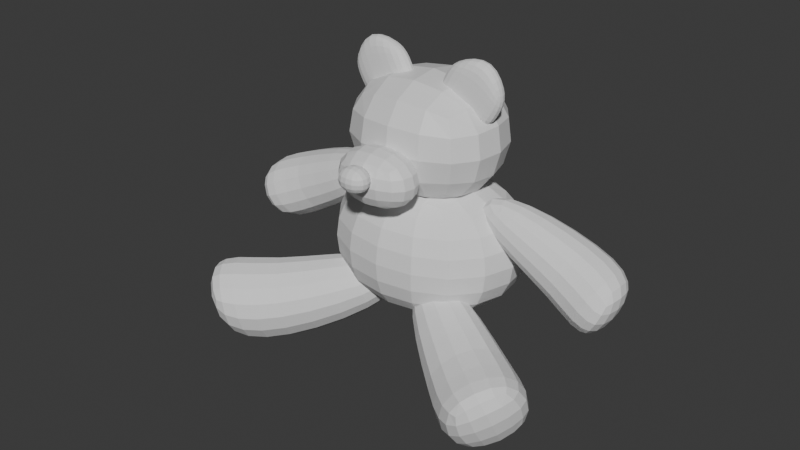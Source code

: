# Source: plushie.blend  (saved by Blender 4.2.66; exported with 4.5.12 LTS)
import bpy
from mathutils import Matrix  # noqa: F401  (used for matrix-valued properties, if any)

bpy.ops.wm.read_factory_settings(use_empty=True)
scene = bpy.context.scene
scene.name = 'Scene'

# ---- collections
col_collection = bpy.data.collections.new('Collection'); scene.collection.children.link(col_collection)

# ---- materials (node trees are filled in below, after node groups)
mat_material = bpy.data.materials.new('Material')
mat_material.alpha_threshold = 0.0
mat_material.use_transparent_shadow = False
mat_material.roughness = 0.5
mat_material.line_color = (0.0, 0.0, 0.0, 1.0)

# ---- material node trees
mat_material.use_nodes = True; mat_material.node_tree.nodes.clear()
_N = mat_material.node_tree.nodes; _L = mat_material.node_tree.links
n0 = _N.new('ShaderNodeOutputMaterial'); n0.name = 'Material Output'; n0.location = (300, 300)
n1 = _N.new('ShaderNodeBsdfPrincipled'); n1.name = 'Principled BSDF'; n1.location = (10, 300)
n1.inputs[3].default_value = 1.45
_L.new(n1.outputs[0], n0.inputs[0])
n0.is_active_output = True

# ---- world
world_world = bpy.data.worlds.new('World'); scene.world = world_world
world_world.use_nodes = True; world_world.node_tree.nodes.clear()
_N = world_world.node_tree.nodes; _L = world_world.node_tree.links
n0 = _N.new('ShaderNodeOutputWorld'); n0.name = 'World Output'; n0.location = (300, 300)
n1 = _N.new('ShaderNodeBackground'); n1.name = 'Background'; n1.location = (10, 300)
n1.inputs[0].default_value = (0.05088, 0.05088, 0.05088, 1.0)
_L.new(n1.outputs[0], n0.inputs[0])
n0.is_active_output = True
world_world.color = (0.05088, 0.05088, 0.05088)
world_world.sun_shadow_jitter_overblur = 0.0

# ---- meshes
me_cube = bpy.data.meshes.new('Cube')
me_cube.from_pydata([(1.423, 1.431, 1.176), (1.171, 1.182, -0.9294), (1.88, -1.202, 1.256), (1.547, -0.9843, -0.9934), (-1.423, 1.431, 1.176), (-1.171, 1.182, -0.9294), (-1.88, -1.202, 1.256), (-1.547, -0.9843, -0.9934)], [], [(0, 4, 6, 2), (3, 2, 6, 7), (7, 6, 4, 5), (5, 1, 3, 7), (1, 0, 2, 3), (5, 4, 0, 1)])
_uv = me_cube.uv_layers.new(name='UVMap')
_uv.uv.foreach_set('vector', [0.625, 0.5, 0.875, 0.5, 0.875, 0.75, 0.625, 0.75, 0.375, 0.75, 0.625, 0.75, 0.625, 1.0, 0.375, 1.0, 0.375, 0.0, 0.625, 0.0, 0.625, 0.25, 0.375, 0.25, 0.125, 0.5, 0.375, 0.5, 0.375, 0.75, 0.125, 0.75, 0.375, 0.5, 0.625, 0.5, 0.625, 0.75, 0.375, 0.75, 0.375, 0.25, 0.625, 0.25, 0.625, 0.5, 0.375, 0.5])
me_cube.materials.append(mat_material)
me_cube.use_mirror_vertex_groups = False
me_cube.update()
me_cube_001 = bpy.data.meshes.new('Cube.001')
me_cube_001.from_pydata([(1.171, 0.9121, 0.9708), (1.171, 0.9121, -0.9262), (1.447, -0.9849, 0.9708), (1.447, -0.9849, -0.9262), (-1.171, 0.9121, 0.9708), (-1.171, 0.9121, -0.9262), (-1.447, -0.9849, 0.9708), (-1.447, -0.9849, -0.9262)], [], [(0, 4, 6, 2), (3, 2, 6, 7), (7, 6, 4, 5), (5, 1, 3, 7), (1, 0, 2, 3), (5, 4, 0, 1)])
_uv = me_cube_001.uv_layers.new(name='UVMap')
_uv.uv.foreach_set('vector', [0.625, 0.5, 0.875, 0.5, 0.875, 0.75, 0.625, 0.75, 0.375, 0.75, 0.625, 0.75, 0.625, 1.0, 0.375, 1.0, 0.375, 0.0, 0.625, 0.0, 0.625, 0.25, 0.375, 0.25, 0.125, 0.5, 0.375, 0.5, 0.375, 0.75, 0.125, 0.75, 0.375, 0.5, 0.625, 0.5, 0.625, 0.75, 0.375, 0.75, 0.375, 0.25, 0.625, 0.25, 0.625, 0.5, 0.375, 0.5])
me_cube_001.materials.append(mat_material)
me_cube_001.use_mirror_vertex_groups = False
me_cube_001.update()
me_cube_002 = bpy.data.meshes.new('Cube.002')
me_cube_002.from_pydata([(1.171, 0.794, 1.013), (1.171, 0.794, -0.8839), (1.447, -1.103, 1.013), (1.447, -1.103, -0.8839), (-1.171, 0.794, 1.013), (-1.171, 0.794, -0.8839), (-1.447, -1.103, 1.013), (-1.447, -1.103, -0.8839)], [], [(0, 4, 6, 2), (3, 2, 6, 7), (7, 6, 4, 5), (5, 1, 3, 7), (1, 0, 2, 3), (5, 4, 0, 1)])
_uv = me_cube_002.uv_layers.new(name='UVMap')
_uv.uv.foreach_set('vector', [0.625, 0.5, 0.875, 0.5, 0.875, 0.75, 0.625, 0.75, 0.375, 0.75, 0.625, 0.75, 0.625, 1.0, 0.375, 1.0, 0.375, 0.0, 0.625, 0.0, 0.625, 0.25, 0.375, 0.25, 0.125, 0.5, 0.375, 0.5, 0.375, 0.75, 0.125, 0.75, 0.375, 0.5, 0.625, 0.5, 0.625, 0.75, 0.375, 0.75, 0.375, 0.25, 0.625, 0.25, 0.625, 0.5, 0.375, 0.5])
me_cube_002.materials.append(mat_material)
me_cube_002.use_mirror_vertex_groups = False
me_cube_002.update()
me_cube_003 = bpy.data.meshes.new('Cube.003')
me_cube_003.from_pydata([(-1.099, -1.065, -1.094), (-1.047, -1.014, 1.001), (-1.099, 1.132, -1.094), (-1.266, 1.024, 1.11), (1.099, -1.065, -1.094), (1.047, -1.014, 1.001), (1.099, 1.132, -1.094), (1.266, 1.024, 1.11), (-1.595, -1.561, -0.04628), (-1.928, 1.686, -0.1556), (1.928, 1.686, -0.1556), (1.595, -1.561, -0.04628), (-0.4774, -0.547, 0.8925), (-0.4774, -0.547, 1.847), (-0.4774, 0.547, 0.8925), (-0.4774, 0.547, 1.847), (0.4774, -0.547, 0.8925), (0.4774, -0.547, 1.847), (0.4774, 0.547, 0.8925), (0.4774, 0.547, 1.847), (0.6711, -0.359, 0.5153), (0.9657, -0.359, 1.088), (0.6711, 0.3792, 0.5153), (0.9657, 0.3792, 1.088), (2.131, -0.2358, -0.4571), (2.606, -0.2358, 0.4667), (2.131, 0.9541, -0.4571), (2.606, 0.9541, 0.4667), (3.288, 0.5739, 0.2366), (2.781, 0.5739, -0.7505), (2.781, -0.6975, -0.7505), (3.288, -0.6975, 0.2366), (-0.1866, -0.744, -0.3252), (0.2913, -0.1175, -0.002811), (-0.1167, -0.3366, -1.032), (0.3612, 0.29, -0.71), (1.386, -2.274, -0.9903), (2.157, -1.264, -0.4705), (1.499, -1.617, -2.13), (2.269, -0.6071, -1.611), (3.01, -1.287, -1.376), (2.187, -2.366, -1.931), (2.066, -3.068, -0.713), (2.889, -1.989, -0.1577), (-0.6711, -0.359, 0.5153), (-0.9657, -0.359, 1.088), (-0.6711, 0.3792, 0.5153), (-0.9657, 0.3792, 1.088), (-2.131, -0.2358, -0.4571), (-2.606, -0.2358, 0.4667), (-2.131, 0.9541, -0.4571), (-2.606, 0.9541, 0.4667), (-3.288, 0.5739, 0.2366), (-2.781, 0.5739, -0.7505), (-2.781, -0.6975, -0.7505), (-3.288, -0.6975, 0.2366), (-2.889, -1.989, -0.1577), (-2.066, -3.068, -0.713), (-2.187, -2.366, -1.931), (-3.01, -1.287, -1.376), (-2.269, -0.6071, -1.611), (-1.499, -1.617, -2.13), (-2.157, -1.264, -0.4705), (-1.386, -2.274, -0.9903), (-0.3612, 0.29, -0.71), (0.1167, -0.3366, -1.032), (-0.2913, -0.1175, -0.002811), (0.1866, -0.744, -0.3252), (0.1574, -0.2022, 2.168), (0.3977, -0.2022, 2.616), (0.1574, 0.1299, 2.168), (0.3977, 0.1299, 2.616), (1.009, -0.2022, 1.783), (1.249, -0.2022, 2.23), (1.009, 0.1299, 1.783), (1.249, 0.1299, 2.23), (0.3025, -0.2022, 2.438), (0.3025, 0.1299, 2.438), (1.154, 0.1299, 2.053), (1.154, -0.2022, 2.053), (0.5833, 0.1299, 1.975), (1.039, 0.1299, 2.825), (0.5833, -0.2022, 1.975), (1.039, -0.2022, 2.825), (0.7284, -0.2022, 2.246), (0.7284, 0.1299, 2.246), (-0.1574, -0.2022, 2.168), (-0.3977, -0.2022, 2.616), (-0.1574, 0.1299, 2.168), (-0.3977, 0.1299, 2.616), (-1.009, -0.2022, 1.783), (-1.249, -0.2022, 2.23), (-1.009, 0.1299, 1.783), (-1.249, 0.1299, 2.23), (-0.3025, -0.2022, 2.438), (-0.3025, 0.1299, 2.438), (-1.154, 0.1299, 2.053), (-1.154, -0.2022, 2.053), (-0.5833, 0.1299, 1.975), (-1.039, 0.1299, 2.825), (-0.5833, -0.2022, 1.975), (-1.039, -0.2022, 2.825), (-0.7284, -0.2022, 2.246), (-0.7284, 0.1299, 2.246), (-0.3969, 0.6382, -0.9598), (-0.3969, 0.6382, -0.1659), (-0.3969, 1.548, -0.9598), (-0.3969, 1.548, -0.1659), (0.3969, 0.6382, -0.9598), (0.3969, 0.6382, -0.1659), (0.3969, 1.548, -0.9598), (0.3969, 1.548, -0.1659)], [], [(8, 1, 3, 9), (9, 3, 7, 10), (10, 7, 5, 11), (11, 5, 1, 8), (2, 6, 4, 0), (7, 3, 1, 5), (4, 11, 8, 0), (6, 10, 11, 4), (2, 9, 10, 6), (0, 8, 9, 2), (12, 13, 15, 14), (14, 15, 19, 18), (18, 19, 17, 16), (16, 17, 13, 12), (14, 18, 16, 12), (19, 15, 13, 17), (20, 21, 23, 22), (22, 23, 27, 26), (25, 24, 30, 31), (24, 25, 21, 20), (22, 26, 24, 20), (27, 23, 21, 25), (29, 28, 31, 30), (24, 26, 29, 30), (27, 25, 31, 28), (26, 27, 28, 29), (32, 33, 35, 34), (34, 35, 39, 38), (37, 36, 42, 43), (36, 37, 33, 32), (34, 38, 36, 32), (39, 35, 33, 37), (41, 40, 43, 42), (36, 38, 41, 42), (39, 37, 43, 40), (38, 39, 40, 41), (44, 45, 47, 46), (46, 47, 51, 50), (49, 48, 54, 55), (48, 49, 45, 44), (46, 50, 48, 44), (51, 47, 45, 49), (53, 52, 55, 54), (48, 50, 53, 54), (51, 49, 55, 52), (50, 51, 52, 53), (60, 62, 56, 59), (60, 64, 66, 62), (65, 64, 60, 61), (63, 61, 58, 57), (61, 60, 59, 58), (58, 59, 56, 57), (67, 66, 64, 65), (63, 62, 66, 67), (62, 63, 57, 56), (65, 61, 63, 67), (76, 69, 71, 77), (85, 81, 75, 78), (78, 75, 73, 79), (84, 83, 69, 76), (80, 74, 72, 82), (81, 71, 69, 83), (82, 84, 76, 68), (74, 78, 79, 72), (80, 85, 78, 74), (68, 76, 77, 70), (70, 77, 85, 80), (72, 79, 84, 82), (75, 81, 83, 73), (70, 80, 82, 68), (79, 73, 83, 84), (77, 71, 81, 85), (94, 87, 89, 95), (103, 99, 93, 96), (96, 93, 91, 97), (102, 101, 87, 94), (98, 92, 90, 100), (99, 89, 87, 101), (100, 102, 94, 86), (92, 96, 97, 90), (98, 103, 96, 92), (86, 94, 95, 88), (88, 95, 103, 98), (90, 97, 102, 100), (93, 99, 101, 91), (88, 98, 100, 86), (97, 91, 101, 102), (95, 89, 99, 103), (104, 105, 107, 106), (106, 107, 111, 110), (110, 111, 109, 108), (108, 109, 105, 104), (106, 110, 108, 104), (111, 107, 105, 109)])
_uv = me_cube_003.uv_layers.new(name='UVMap')
_uv.uv.foreach_set('vector', [0.5, 0.0, 0.625, 0.0, 0.625, 0.25, 0.5, 0.25, 0.5, 0.25, 0.625, 0.25, 0.625, 0.5, 0.5, 0.5, 0.5, 0.5, 0.625, 0.5, 0.625, 0.75, 0.5, 0.75, 0.5, 0.75, 0.625, 0.75, 0.625, 1.0, 0.5, 1.0, 0.125, 0.5, 0.375, 0.5, 0.375, 0.75, 0.125, 0.75, 0.625, 0.5, 0.875, 0.5, 0.875, 0.75, 0.625, 0.75, 0.375, 0.75, 0.5, 0.75, 0.5, 1.0, 0.375, 1.0, 0.375, 0.5, 0.5, 0.5, 0.5, 0.75, 0.375, 0.75, 0.375, 0.25, 0.5, 0.25, 0.5, 0.5, 0.375, 0.5, 0.375, 0.0, 0.5, 0.0, 0.5, 0.25, 0.375, 0.25, 0.375, 0.0, 0.625, 0.0, 0.625, 0.25, 0.375, 0.25, 0.375, 0.25, 0.625, 0.25, 0.625, 0.5, 0.375, 0.5, 0.375, 0.5, 0.625, 0.5, 0.625, 0.75, 0.375, 0.75, 0.375, 0.75, 0.625, 0.75, 0.625, 1.0, 0.375, 1.0, 0.125, 0.5, 0.375, 0.5, 0.375, 0.75, 0.125, 0.75, 0.625, 0.5, 0.875, 0.5, 0.875, 0.75, 0.625, 0.75, 0.375, 0.0, 0.625, 0.0, 0.625, 0.25, 0.375, 0.25, 0.375, 0.25, 0.625, 0.25, 0.625, 0.5, 0.375, 0.5, 0.625, 0.75, 0.375, 0.75, 0.375, 0.75, 0.625, 0.75, 0.375, 0.75, 0.625, 0.75, 0.625, 1.0, 0.375, 1.0, 0.125, 0.5, 0.375, 0.5, 0.375, 0.75, 0.125, 0.75, 0.625, 0.5, 0.875, 0.5, 0.875, 0.75, 0.625, 0.75, 0.375, 0.5, 0.625, 0.5, 0.625, 0.75, 0.375, 0.75, 0.375, 0.75, 0.375, 0.5, 0.375, 0.5, 0.375, 0.75, 0.625, 0.5, 0.625, 0.75, 0.625, 0.75, 0.625, 0.5, 0.375, 0.5, 0.625, 0.5, 0.625, 0.5, 0.375, 0.5, 0.375, 0.0, 0.625, 0.0, 0.625, 0.25, 0.375, 0.25, 0.375, 0.25, 0.625, 0.25, 0.625, 0.5, 0.375, 0.5, 0.625, 0.75, 0.375, 0.75, 0.375, 0.75, 0.625, 0.75, 0.375, 0.75, 0.625, 0.75, 0.625, 1.0, 0.375, 1.0, 0.125, 0.5, 0.375, 0.5, 0.375, 0.75, 0.125, 0.75, 0.625, 0.5, 0.875, 0.5, 0.875, 0.75, 0.625, 0.75, 0.375, 0.5, 0.625, 0.5, 0.625, 0.75, 0.375, 0.75, 0.375, 0.75, 0.375, 0.5, 0.375, 0.5, 0.375, 0.75, 0.625, 0.5, 0.625, 0.75, 0.625, 0.75, 0.625, 0.5, 0.375, 0.5, 0.625, 0.5, 0.625, 0.5, 0.375, 0.5, 0.375, 0.0, 0.625, 0.0, 0.625, 0.25, 0.375, 0.25, 0.375, 0.25, 0.625, 0.25, 0.625, 0.5, 0.375, 0.5, 0.625, 0.75, 0.375, 0.75, 0.375, 0.75, 0.625, 0.75, 0.375, 0.75, 0.625, 0.75, 0.625, 1.0, 0.375, 1.0, 0.125, 0.5, 0.375, 0.5, 0.375, 0.75, 0.125, 0.75, 0.625, 0.5, 0.875, 0.5, 0.875, 0.75, 0.625, 0.75, 0.375, 0.5, 0.625, 0.5, 0.625, 0.75, 0.375, 0.75, 0.375, 0.75, 0.375, 0.5, 0.375, 0.5, 0.375, 0.75, 0.625, 0.5, 0.625, 0.75, 0.625, 0.75, 0.625, 0.5, 0.375, 0.5, 0.625, 0.5, 0.625, 0.5, 0.375, 0.5, 0.625, 0.5, 0.625, 0.75, 0.625, 0.75, 0.625, 0.5, 0.625, 0.5, 0.875, 0.5, 0.875, 0.75, 0.625, 0.75, 0.375, 0.25, 0.625, 0.25, 0.625, 0.5, 0.375, 0.5, 0.375, 0.75, 0.375, 0.5, 0.375, 0.5, 0.375, 0.75, 0.375, 0.5, 0.625, 0.5, 0.625, 0.5, 0.375, 0.5, 0.375, 0.5, 0.625, 0.5, 0.625, 0.75, 0.375, 0.75, 0.375, 0.0, 0.625, 0.0, 0.625, 0.25, 0.375, 0.25, 0.375, 0.75, 0.625, 0.75, 0.625, 1.0, 0.375, 1.0, 0.625, 0.75, 0.375, 0.75, 0.375, 0.75, 0.625, 0.75, 0.125, 0.5, 0.375, 0.5, 0.375, 0.75, 0.125, 0.75, 0.4614, 0.0, 0.625, 0.0, 0.625, 0.25, 0.4614, 0.25, 0.4614, 0.375, 0.625, 0.375, 0.625, 0.5, 0.4614, 0.5, 0.4614, 0.5, 0.625, 0.5, 0.625, 0.75, 0.4614, 0.75, 0.4614, 0.875, 0.625, 0.875, 0.625, 1.0, 0.4614, 1.0, 0.25, 0.5, 0.375, 0.5, 0.375, 0.75, 0.25, 0.75, 0.75, 0.5, 0.875, 0.5, 0.875, 0.75, 0.75, 0.75, 0.375, 0.875, 0.4614, 0.875, 0.4614, 1.0, 0.375, 1.0, 0.375, 0.5, 0.4614, 0.5, 0.4614, 0.75, 0.375, 0.75, 0.375, 0.375, 0.4614, 0.375, 0.4614, 0.5, 0.375, 0.5, 0.375, 0.0, 0.4614, 0.0, 0.4614, 0.25, 0.375, 0.25, 0.375, 0.25, 0.4614, 0.25, 0.4614, 0.375, 0.375, 0.375, 0.375, 0.75, 0.4614, 0.75, 0.4614, 0.875, 0.375, 0.875, 0.625, 0.5, 0.75, 0.5, 0.75, 0.75, 0.625, 0.75, 0.125, 0.5, 0.25, 0.5, 0.25, 0.75, 0.125, 0.75, 0.4614, 0.75, 0.625, 0.75, 0.625, 0.875, 0.4614, 0.875, 0.4614, 0.25, 0.625, 0.25, 0.625, 0.375, 0.4614, 0.375, 0.4614, 0.0, 0.625, 0.0, 0.625, 0.25, 0.4614, 0.25, 0.4614, 0.375, 0.625, 0.375, 0.625, 0.5, 0.4614, 0.5, 0.4614, 0.5, 0.625, 0.5, 0.625, 0.75, 0.4614, 0.75, 0.4614, 0.875, 0.625, 0.875, 0.625, 1.0, 0.4614, 1.0, 0.25, 0.5, 0.375, 0.5, 0.375, 0.75, 0.25, 0.75, 0.75, 0.5, 0.875, 0.5, 0.875, 0.75, 0.75, 0.75, 0.375, 0.875, 0.4614, 0.875, 0.4614, 1.0, 0.375, 1.0, 0.375, 0.5, 0.4614, 0.5, 0.4614, 0.75, 0.375, 0.75, 0.375, 0.375, 0.4614, 0.375, 0.4614, 0.5, 0.375, 0.5, 0.375, 0.0, 0.4614, 0.0, 0.4614, 0.25, 0.375, 0.25, 0.375, 0.25, 0.4614, 0.25, 0.4614, 0.375, 0.375, 0.375, 0.375, 0.75, 0.4614, 0.75, 0.4614, 0.875, 0.375, 0.875, 0.625, 0.5, 0.75, 0.5, 0.75, 0.75, 0.625, 0.75, 0.125, 0.5, 0.25, 0.5, 0.25, 0.75, 0.125, 0.75, 0.4614, 0.75, 0.625, 0.75, 0.625, 0.875, 0.4614, 0.875, 0.4614, 0.25, 0.625, 0.25, 0.625, 0.375, 0.4614, 0.375, 0.375, 0.0, 0.625, 0.0, 0.625, 0.25, 0.375, 0.25, 0.375, 0.25, 0.625, 0.25, 0.625, 0.5, 0.375, 0.5, 0.375, 0.5, 0.625, 0.5, 0.625, 0.75, 0.375, 0.75, 0.375, 0.75, 0.625, 0.75, 0.625, 1.0, 0.375, 1.0, 0.125, 0.5, 0.375, 0.5, 0.375, 0.75, 0.125, 0.75, 0.625, 0.5, 0.875, 0.5, 0.875, 0.75, 0.625, 0.75])
me_cube_003.update()

# ---- objects
ob_cube = bpy.data.objects.new('Cube', me_cube)
ob_cube_001 = bpy.data.objects.new('Cube.001', me_cube_001)
ob_cube_002 = bpy.data.objects.new('Cube.002', me_cube_002)
ob_cube_003 = bpy.data.objects.new('Cube.003', me_cube_003)

# ---- transforms, parenting, visibility, modifiers, constraints
ob_cube.location = (4.553e-19, -0.04944, 4.732)
ob_cube.scale = (1.851, 2.037, 2.037)
ob_cube.lock_rotations_4d = False
ob_cube.empty_display_type = 'ARROWS'
ob_cube.lineart.crease_threshold = 0.0
_m = ob_cube.modifiers.new('Subdivision', 'SUBSURF')
_m.levels = 2
ob_cube_001.location = (3.799e-17, -2.096, 4.397)
ob_cube_001.scale = (1.128, 1.039, 1.039)
ob_cube_001.lock_rotations_4d = False
ob_cube_001.empty_display_type = 'ARROWS'
ob_cube_001.lineart.crease_threshold = 0.0
_m = ob_cube_001.modifiers.new('Subdivision', 'SUBSURF')
_m.levels = 2
ob_cube_002.location = (9.393e-18, -3.05, 4.641)
ob_cube_002.scale = (0.4215, 0.464, 0.464)
ob_cube_002.lock_rotations_4d = False
ob_cube_002.empty_display_type = 'ARROWS'
ob_cube_002.lineart.crease_threshold = 0.0
_m = ob_cube_002.modifiers.new('Subdivision', 'SUBSURF')
_m.levels = 2
ob_cube_003.location = (0.0, 0.0, 1.866)
ob_cube_003.scale = (2.094, 1.828, 2.094)
_m = ob_cube_003.modifiers.new('Subdivision', 'SUBSURF')
_m.levels = 2

# ---- collection membership
col_collection.objects.link(ob_cube)
col_collection.objects.link(ob_cube_001)
col_collection.objects.link(ob_cube_002)
col_collection.objects.link(ob_cube_003)

# ---- scene / render settings (as saved in the file)
scene.frame_start = 1; scene.frame_end = 250; scene.frame_set(79)
scene.render.engine = 'BLENDER_EEVEE_NEXT'
bpy.context.view_layer.update()

# ---- added for rendering (the .blend has no active camera and no usable light): camera, sun
cam_auto = bpy.data.cameras.new('AutoCamera')
cam_auto.lens = 50.0
cam_auto.sensor_width = 36.0
cam_auto.clip_end = 1000.0
ob_auto_camera = bpy.data.objects.new('AutoCamera', cam_auto)
scene.collection.objects.link(ob_auto_camera)
ob_auto_camera.location = (17.8685, -22.706, 16.8882)
ob_auto_camera.rotation_euler = (1.09748, -7.21219e-08, 0.694738)
scene.camera = ob_auto_camera
light_auto_sun = bpy.data.lights.new('AutoSun', 'SUN')
light_auto_sun.energy = 3.0
light_auto_sun.angle = 0.0523599
ob_auto_sun = bpy.data.objects.new('AutoSun', light_auto_sun)
scene.collection.objects.link(ob_auto_sun)
ob_auto_sun.rotation_euler = (0.872665, 0.174533, 0.523599)
bpy.context.view_layer.update()
